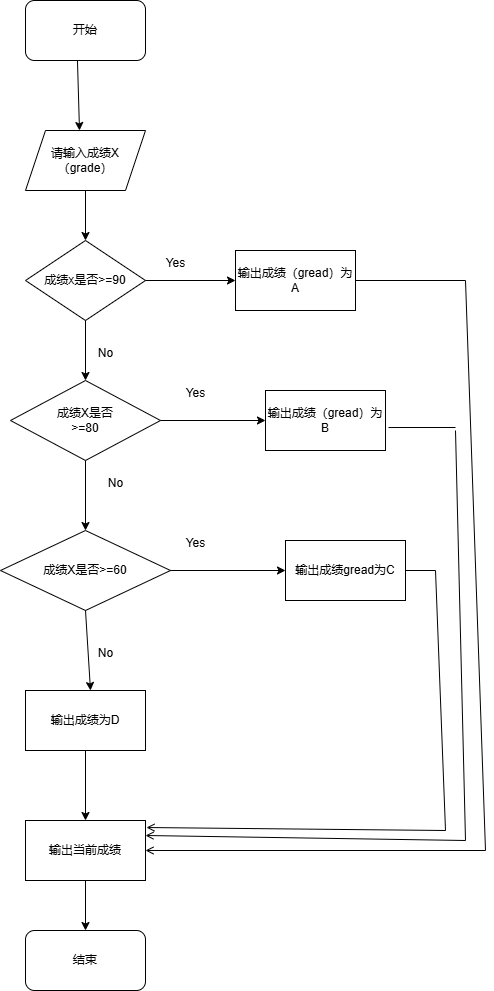

The diagram above was exported from draw.io. Its source (the exported page's mxGraphModel, read from the mxfile embedded in the PNG):
<mxGraphModel dx="706" dy="642" grid="1" gridSize="10" guides="1" tooltips="1" connect="1" arrows="1" fold="1" page="1" pageScale="1" pageWidth="827" pageHeight="1169" math="0" shadow="0">
  <root>
    <mxCell id="0" />
    <mxCell id="1" parent="0" />
    <mxCell id="a3XFIYnl07NsbAvIUpH9-1" value="开始" style="rounded=1;whiteSpace=wrap;html=1;" vertex="1" parent="1">
      <mxGeometry x="140" y="40" width="120" height="60" as="geometry" />
    </mxCell>
    <mxCell id="a3XFIYnl07NsbAvIUpH9-2" value="" style="endArrow=classic;html=1;rounded=0;exitX=0.433;exitY=1;exitDx=0;exitDy=0;exitPerimeter=0;" edge="1" parent="1" source="a3XFIYnl07NsbAvIUpH9-1">
      <mxGeometry width="50" height="50" relative="1" as="geometry">
        <mxPoint x="340" y="360" as="sourcePoint" />
        <mxPoint x="194" y="170" as="targetPoint" />
      </mxGeometry>
    </mxCell>
    <mxCell id="a3XFIYnl07NsbAvIUpH9-4" value="成绩x是否&amp;gt;=90" style="rhombus;whiteSpace=wrap;html=1;" vertex="1" parent="1">
      <mxGeometry x="140" y="280" width="120" height="80" as="geometry" />
    </mxCell>
    <mxCell id="a3XFIYnl07NsbAvIUpH9-5" value="请输入成绩X（grade）" style="shape=parallelogram;perimeter=parallelogramPerimeter;whiteSpace=wrap;html=1;fixedSize=1;" vertex="1" parent="1">
      <mxGeometry x="140" y="170" width="120" height="60" as="geometry" />
    </mxCell>
    <mxCell id="a3XFIYnl07NsbAvIUpH9-6" value="" style="endArrow=classic;html=1;rounded=0;exitX=0.5;exitY=1;exitDx=0;exitDy=0;exitPerimeter=0;" edge="1" parent="1" source="a3XFIYnl07NsbAvIUpH9-5" target="a3XFIYnl07NsbAvIUpH9-4">
      <mxGeometry width="50" height="50" relative="1" as="geometry">
        <mxPoint x="340" y="360" as="sourcePoint" />
        <mxPoint x="390" y="310" as="targetPoint" />
      </mxGeometry>
    </mxCell>
    <mxCell id="a3XFIYnl07NsbAvIUpH9-7" value="" style="endArrow=classic;html=1;rounded=0;exitX=1;exitY=0.5;exitDx=0;exitDy=0;" edge="1" parent="1" source="a3XFIYnl07NsbAvIUpH9-4" target="a3XFIYnl07NsbAvIUpH9-8">
      <mxGeometry width="50" height="50" relative="1" as="geometry">
        <mxPoint x="340" y="460" as="sourcePoint" />
        <mxPoint x="340" y="320" as="targetPoint" />
      </mxGeometry>
    </mxCell>
    <mxCell id="a3XFIYnl07NsbAvIUpH9-8" value="输出成绩（gread）为A" style="rounded=0;whiteSpace=wrap;html=1;" vertex="1" parent="1">
      <mxGeometry x="350" y="290" width="120" height="60" as="geometry" />
    </mxCell>
    <mxCell id="a3XFIYnl07NsbAvIUpH9-9" value="Yes" style="text;html=1;align=center;verticalAlign=middle;resizable=0;points=[];autosize=1;strokeColor=none;fillColor=none;" vertex="1" parent="1">
      <mxGeometry x="270" y="288" width="40" height="30" as="geometry" />
    </mxCell>
    <mxCell id="a3XFIYnl07NsbAvIUpH9-10" value="" style="endArrow=classic;html=1;rounded=0;exitX=0.5;exitY=1;exitDx=0;exitDy=0;" edge="1" parent="1" source="a3XFIYnl07NsbAvIUpH9-4">
      <mxGeometry width="50" height="50" relative="1" as="geometry">
        <mxPoint x="340" y="460" as="sourcePoint" />
        <mxPoint x="200" y="420" as="targetPoint" />
      </mxGeometry>
    </mxCell>
    <mxCell id="a3XFIYnl07NsbAvIUpH9-11" value="No" style="text;html=1;align=center;verticalAlign=middle;resizable=0;points=[];autosize=1;strokeColor=none;fillColor=none;" vertex="1" parent="1">
      <mxGeometry x="200" y="378" width="40" height="30" as="geometry" />
    </mxCell>
    <mxCell id="a3XFIYnl07NsbAvIUpH9-12" value="成绩X是否&lt;br&gt;&amp;gt;=80" style="rhombus;whiteSpace=wrap;html=1;" vertex="1" parent="1">
      <mxGeometry x="125" y="420" width="150" height="80" as="geometry" />
    </mxCell>
    <mxCell id="a3XFIYnl07NsbAvIUpH9-13" value="" style="endArrow=classic;html=1;rounded=0;exitX=1;exitY=0.5;exitDx=0;exitDy=0;" edge="1" parent="1" source="a3XFIYnl07NsbAvIUpH9-12">
      <mxGeometry width="50" height="50" relative="1" as="geometry">
        <mxPoint x="340" y="460" as="sourcePoint" />
        <mxPoint x="380" y="460" as="targetPoint" />
      </mxGeometry>
    </mxCell>
    <mxCell id="a3XFIYnl07NsbAvIUpH9-14" value="Yes" style="text;html=1;align=center;verticalAlign=middle;resizable=0;points=[];autosize=1;strokeColor=none;fillColor=none;" vertex="1" parent="1">
      <mxGeometry x="290" y="418" width="40" height="30" as="geometry" />
    </mxCell>
    <mxCell id="a3XFIYnl07NsbAvIUpH9-15" value="输出成绩（gread）为B" style="rounded=0;whiteSpace=wrap;html=1;" vertex="1" parent="1">
      <mxGeometry x="380" y="430" width="120" height="60" as="geometry" />
    </mxCell>
    <mxCell id="a3XFIYnl07NsbAvIUpH9-16" value="" style="endArrow=classic;html=1;rounded=0;exitX=0.5;exitY=1;exitDx=0;exitDy=0;" edge="1" parent="1" source="a3XFIYnl07NsbAvIUpH9-12">
      <mxGeometry width="50" height="50" relative="1" as="geometry">
        <mxPoint x="340" y="460" as="sourcePoint" />
        <mxPoint x="200" y="570" as="targetPoint" />
      </mxGeometry>
    </mxCell>
    <mxCell id="a3XFIYnl07NsbAvIUpH9-17" value="成绩X是否&amp;gt;=60" style="rhombus;whiteSpace=wrap;html=1;" vertex="1" parent="1">
      <mxGeometry x="115" y="570" width="170" height="80" as="geometry" />
    </mxCell>
    <mxCell id="a3XFIYnl07NsbAvIUpH9-18" value="No" style="text;html=1;align=center;verticalAlign=middle;resizable=0;points=[];autosize=1;strokeColor=none;fillColor=none;" vertex="1" parent="1">
      <mxGeometry x="210" y="508" width="40" height="30" as="geometry" />
    </mxCell>
    <mxCell id="a3XFIYnl07NsbAvIUpH9-19" value="" style="endArrow=classic;html=1;rounded=0;exitX=1;exitY=0.5;exitDx=0;exitDy=0;" edge="1" parent="1" source="a3XFIYnl07NsbAvIUpH9-17">
      <mxGeometry width="50" height="50" relative="1" as="geometry">
        <mxPoint x="340" y="460" as="sourcePoint" />
        <mxPoint x="400" y="610" as="targetPoint" />
      </mxGeometry>
    </mxCell>
    <mxCell id="a3XFIYnl07NsbAvIUpH9-20" value="输出成绩gread为C" style="rounded=0;whiteSpace=wrap;html=1;" vertex="1" parent="1">
      <mxGeometry x="400" y="580" width="120" height="60" as="geometry" />
    </mxCell>
    <mxCell id="a3XFIYnl07NsbAvIUpH9-22" value="Yes" style="text;html=1;align=center;verticalAlign=middle;resizable=0;points=[];autosize=1;strokeColor=none;fillColor=none;" vertex="1" parent="1">
      <mxGeometry x="290" y="568" width="40" height="30" as="geometry" />
    </mxCell>
    <mxCell id="a3XFIYnl07NsbAvIUpH9-23" value="" style="endArrow=classic;html=1;rounded=0;exitX=0.5;exitY=1;exitDx=0;exitDy=0;entryX=0.5;entryY=0;entryDx=0;entryDy=0;" edge="1" parent="1" source="a3XFIYnl07NsbAvIUpH9-17">
      <mxGeometry width="50" height="50" relative="1" as="geometry">
        <mxPoint x="340" y="660" as="sourcePoint" />
        <mxPoint x="205" y="730" as="targetPoint" />
      </mxGeometry>
    </mxCell>
    <mxCell id="a3XFIYnl07NsbAvIUpH9-24" value="No" style="text;html=1;align=center;verticalAlign=middle;resizable=0;points=[];autosize=1;strokeColor=none;fillColor=none;" vertex="1" parent="1">
      <mxGeometry x="200" y="678" width="40" height="30" as="geometry" />
    </mxCell>
    <mxCell id="a3XFIYnl07NsbAvIUpH9-25" value="输出成绩为D" style="rounded=0;whiteSpace=wrap;html=1;" vertex="1" parent="1">
      <mxGeometry x="140" y="730" width="120" height="60" as="geometry" />
    </mxCell>
    <mxCell id="a3XFIYnl07NsbAvIUpH9-26" value="输出当前成绩" style="rounded=0;whiteSpace=wrap;html=1;" vertex="1" parent="1">
      <mxGeometry x="140" y="860" width="120" height="60" as="geometry" />
    </mxCell>
    <mxCell id="a3XFIYnl07NsbAvIUpH9-27" value="" style="endArrow=classic;html=1;rounded=0;exitX=0.5;exitY=1;exitDx=0;exitDy=0;entryX=0.5;entryY=0;entryDx=0;entryDy=0;" edge="1" parent="1" source="a3XFIYnl07NsbAvIUpH9-25" target="a3XFIYnl07NsbAvIUpH9-26">
      <mxGeometry width="50" height="50" relative="1" as="geometry">
        <mxPoint x="340" y="760" as="sourcePoint" />
        <mxPoint x="390" y="710" as="targetPoint" />
      </mxGeometry>
    </mxCell>
    <mxCell id="a3XFIYnl07NsbAvIUpH9-28" value="结束" style="rounded=1;whiteSpace=wrap;html=1;" vertex="1" parent="1">
      <mxGeometry x="140" y="970" width="120" height="60" as="geometry" />
    </mxCell>
    <mxCell id="a3XFIYnl07NsbAvIUpH9-29" value="" style="endArrow=classic;html=1;rounded=0;exitX=0.5;exitY=1;exitDx=0;exitDy=0;entryX=0.5;entryY=0;entryDx=0;entryDy=0;" edge="1" parent="1" source="a3XFIYnl07NsbAvIUpH9-26" target="a3XFIYnl07NsbAvIUpH9-28">
      <mxGeometry width="50" height="50" relative="1" as="geometry">
        <mxPoint x="340" y="760" as="sourcePoint" />
        <mxPoint x="390" y="710" as="targetPoint" />
      </mxGeometry>
    </mxCell>
    <mxCell id="a3XFIYnl07NsbAvIUpH9-31" value="" style="endArrow=none;html=1;rounded=0;exitX=1;exitY=0.5;exitDx=0;exitDy=0;" edge="1" parent="1" source="a3XFIYnl07NsbAvIUpH9-8">
      <mxGeometry width="50" height="50" relative="1" as="geometry">
        <mxPoint x="340" y="370" as="sourcePoint" />
        <mxPoint x="580" y="320" as="targetPoint" />
      </mxGeometry>
    </mxCell>
    <mxCell id="a3XFIYnl07NsbAvIUpH9-32" value="" style="endArrow=none;html=1;rounded=0;" edge="1" parent="1">
      <mxGeometry width="50" height="50" relative="1" as="geometry">
        <mxPoint x="600" y="890" as="sourcePoint" />
        <mxPoint x="580" y="320" as="targetPoint" />
      </mxGeometry>
    </mxCell>
    <mxCell id="a3XFIYnl07NsbAvIUpH9-33" value="" style="endArrow=none;html=1;rounded=0;exitX=1;exitY=0.5;exitDx=0;exitDy=0;startArrow=open;startFill=0;" edge="1" parent="1" source="a3XFIYnl07NsbAvIUpH9-26">
      <mxGeometry width="50" height="50" relative="1" as="geometry">
        <mxPoint x="340" y="1070" as="sourcePoint" />
        <mxPoint x="600" y="890" as="targetPoint" />
      </mxGeometry>
    </mxCell>
    <mxCell id="a3XFIYnl07NsbAvIUpH9-34" value="" style="endArrow=none;html=1;rounded=0;entryX=1.025;entryY=0.617;entryDx=0;entryDy=0;entryPerimeter=0;" edge="1" parent="1" target="a3XFIYnl07NsbAvIUpH9-15">
      <mxGeometry width="50" height="50" relative="1" as="geometry">
        <mxPoint x="570" y="467" as="sourcePoint" />
        <mxPoint x="390" y="520" as="targetPoint" />
      </mxGeometry>
    </mxCell>
    <mxCell id="a3XFIYnl07NsbAvIUpH9-35" value="" style="endArrow=none;html=1;rounded=0;" edge="1" parent="1">
      <mxGeometry width="50" height="50" relative="1" as="geometry">
        <mxPoint x="580" y="880" as="sourcePoint" />
        <mxPoint x="570" y="470" as="targetPoint" />
      </mxGeometry>
    </mxCell>
    <mxCell id="a3XFIYnl07NsbAvIUpH9-36" value="" style="endArrow=none;html=1;rounded=0;exitX=1;exitY=0.25;exitDx=0;exitDy=0;endFill=0;startFill=0;startArrow=open;" edge="1" parent="1" source="a3XFIYnl07NsbAvIUpH9-26">
      <mxGeometry width="50" height="50" relative="1" as="geometry">
        <mxPoint x="340" y="670" as="sourcePoint" />
        <mxPoint x="580" y="880" as="targetPoint" />
      </mxGeometry>
    </mxCell>
    <mxCell id="a3XFIYnl07NsbAvIUpH9-37" value="" style="endArrow=none;html=1;rounded=0;exitX=1;exitY=0.5;exitDx=0;exitDy=0;" edge="1" parent="1" source="a3XFIYnl07NsbAvIUpH9-20">
      <mxGeometry width="50" height="50" relative="1" as="geometry">
        <mxPoint x="340" y="670" as="sourcePoint" />
        <mxPoint x="550" y="610" as="targetPoint" />
      </mxGeometry>
    </mxCell>
    <mxCell id="a3XFIYnl07NsbAvIUpH9-38" value="" style="endArrow=none;html=1;rounded=0;" edge="1" parent="1">
      <mxGeometry width="50" height="50" relative="1" as="geometry">
        <mxPoint x="560" y="870" as="sourcePoint" />
        <mxPoint x="550" y="610" as="targetPoint" />
      </mxGeometry>
    </mxCell>
    <mxCell id="a3XFIYnl07NsbAvIUpH9-39" value="" style="endArrow=open;html=1;rounded=0;entryX=1.008;entryY=0.117;entryDx=0;entryDy=0;entryPerimeter=0;endFill=0;" edge="1" parent="1" target="a3XFIYnl07NsbAvIUpH9-26">
      <mxGeometry width="50" height="50" relative="1" as="geometry">
        <mxPoint x="560" y="870" as="sourcePoint" />
        <mxPoint x="390" y="620" as="targetPoint" />
      </mxGeometry>
    </mxCell>
  </root>
</mxGraphModel>